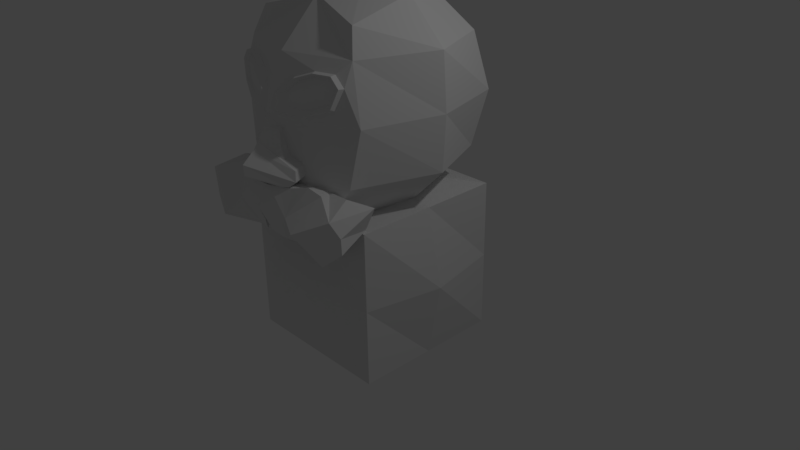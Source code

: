# Source: aksmdkladm.blend  (saved by Blender 2.77.0; exported with 4.5.12 LTS)
import bpy
from mathutils import Matrix  # noqa: F401  (used for matrix-valued properties, if any)

bpy.ops.wm.read_factory_settings(use_empty=True)
scene = bpy.context.scene
scene.name = 'Scene'

# ---- collections
col_collection_1 = bpy.data.collections.new('Collection 1'); scene.collection.children.link(col_collection_1)

# ---- materials (node trees are filled in below, after node groups)
mat_material = bpy.data.materials.new('Material')
mat_material.alpha_threshold = 0.0
mat_material.use_transparent_shadow = False
mat_material.roughness = 0.5
mat_material.line_color = (0.0, 0.0, 0.0, 1.0)

# ---- material node trees

# ---- world
world_world = bpy.data.worlds.new('World'); scene.world = world_world
world_world.color = (0.05088, 0.05088, 0.05088)
world_world.use_sun_shadow = False
world_world.sun_shadow_jitter_overblur = 0.0
world_world.cycles.sampling_method = 'MANUAL'

# ---- cameras
cam_camera = bpy.data.cameras.new('Camera')
cam_camera.clip_end = 100.0
cam_camera.lens = 35.0
cam_camera.sensor_width = 32.0
cam_camera.sensor_height = 18.0
cam_camera.ortho_scale = 7.314
cam_camera.dof.focus_distance = 0.0
cam_camera.dof.aperture_fstop = 128.0

# ---- lights
light_lamp = bpy.data.lights.new('Lamp', 'POINT')
light_lamp.transmission_factor = 0.0
light_lamp.cutoff_distance = 30.0
light_lamp.energy = 100.0
light_lamp.shadow_buffer_clip_start = 1.001
light_lamp.shadow_soft_size = 0.1
light_lamp.shadow_maximum_resolution = 0.006
light_lamp.use_absolute_resolution = True

# ---- meshes
me_sphere = bpy.data.meshes.new('Sphere')
me_sphere.from_pydata([(0.5206, -1.222, 0.5562), (0.7387, -1.157, 0.5562), (0.8363, -1.141, 0.4357), (0.7502, -1.19, 0.2118), (0.4632, -1.333, 0.1085), (0.1302, -1.419, 0.3036), (0.1474, -1.456, 0.1372), (0.07965, -1.42, 0.09736), (0.4304, -1.283, 0.06547), (0.7493, -1.123, 0.1803), (-1.871e-07, 0.7, 1.212), (-2.288e-07, 1.212, 0.7), (-1.871e-07, 1.4, -6.12e-08), (-2.705e-07, 1.212, -0.7), (-2.079e-07, 0.7, -1.212), (-3.609e-07, -1.495e-07, 1.4), (0.495, 0.495, 1.212), (0.8573, 0.8573, 0.7), (0.9899, 0.9899, -6.12e-08), (0.8573, 0.8573, -0.7), (0.495, 0.495, -1.212), (-2.114e-07, 0.0, -1.4), (0.7, -6.603e-08, 1.212), (1.212, 5.914e-08, 0.7), (1.26, 1.741e-08, 0.0), (1.212, 1.741e-08, -0.7), (0.7, -3.447e-09, -1.212), (0.7425, -0.8501, 1.024), (0.8573, -0.9573, 0.7), (0.9899, -0.9899, -6.12e-08), (0.8573, -1.057, -0.7), (0.495, -1.095, -1.212), (-2.705e-07, -0.7, 1.212), (-1.454e-07, -1.212, 0.7), (-2.235e-07, -1.452, 0.07216), (0.0, -1.597, -0.6954), (-2.079e-07, -1.4, -1.212), (0.845, -1.069, 0.429), (0.7366, -1.088, 0.563), (0.4942, -1.16, 0.563), (0.2519, -1.248, 0.4737), (0.06052, -1.378, 0.2823), (0.3024, -1.302, 0.4759), (0.2014, -1.343, 0.3125), (0.3392, -1.249, 0.4503), (0.5137, -1.185, 0.5146), (0.6882, -1.134, 0.5146), (0.7662, -1.12, 0.4182), (0.6974, -1.159, 0.2391), (0.4678, -1.274, 0.1564), (0.2152, -1.373, 0.1794), (0.4978, -1.284, 0.3506), (-2.235e-07, -1.485, 0.01039), (-2.235e-07, -1.41, -0.7041), (0.1164, -1.353, -0.07153), (0.1459, -1.343, -0.2606), (0.1916, -1.326, -0.4016), (0.3339, -1.268, -0.4841), (0.3581, -1.26, -0.6044), (0.291, -1.289, -0.6835), (0.1862, -1.333, -0.711), (0.1003, -1.368, -0.7075), (0.0, -1.505, -0.06919), (0.0, -1.608, -0.6603), (0.1324, -1.403, -0.1065), (0.1814, -1.439, -0.2641), (0.2519, -1.456, -0.4049), (0.3942, -1.421, -0.5061), (0.4184, -1.442, -0.6239), (0.3512, -1.488, -0.6879), (0.2465, -1.536, -0.697), (0.1606, -1.569, -0.6798), (0.0, -1.545, -0.1319), (0.0, -1.601, -0.2161), (0.0, -1.663, -0.3003), (0.0, -1.82, -0.4322), (0.0, -1.811, -0.5618), (-2.225e-07, -1.409, -0.727), (-2.195e-07, -1.407, -1.028), (0.03163, -1.389, -0.7315), (0.1368, -1.338, -0.7218), (0.2823, -1.286, -0.7184), (0.4636, -1.208, -0.7357), (0.6245, -1.155, -0.7565), (0.7079, -1.112, -0.8267), (0.628, -1.115, -0.9935), (0.4812, -1.176, -1.053), (0.2638, -1.243, -1.02), (0.1431, -1.311, -1.038), (0.05813, -1.369, -1.026), (1.05e-09, -1.668, -0.9825), (0.09671, -1.578, -0.7033), (0.2293, -1.527, -0.7022), (0.3748, -1.474, -0.6949), (0.574, -1.396, -0.6499), (0.7219, -1.344, -0.7225), (0.3395, -1.349, -1.423), (0.1689, -1.457, -1.377), (0.05253, -1.537, -1.293), (0.009557, -1.589, -1.149), (0.4112, -1.615, -0.9916), (0.6694, -1.739, -1.058), (0.9353, -1.543, -1.424), (1.171, -1.457, -1.222), (1.153, -1.45, -1.038), (1.075, -1.533, -0.8489), (0.591, -0.96, -1.582), (0.9438, -0.9253, -1.188), (1.095, -0.9186, -0.8725), (0.9371, -1.176, -0.7397)], [], [(4, 3, 48, 49), (42, 5, 43, 44), (5, 6, 50, 43), (49, 48, 51), (8, 9, 3, 4), (37, 38, 1, 2), (39, 40, 42, 0), (7, 8, 4, 6), (9, 37, 2, 3), (41, 7, 6, 5), (38, 39, 0, 1), (1, 0, 45, 46), (14, 13, 19, 20), (12, 11, 17, 18), (10, 15, 16), (21, 14, 20), (72, 65, 64, 62), (11, 10, 16, 17), (20, 19, 25, 26), (18, 17, 23, 24), (16, 15, 22), (21, 20, 26), (19, 18, 24, 25), (17, 16, 22, 23), (24, 23, 28, 29), (22, 15, 27), (21, 26, 31), (25, 24, 29, 30), (23, 22, 27, 28), (26, 25, 30, 31), (27, 15, 32), (21, 31, 36), (52, 54, 34), (28, 27, 32, 33), (89, 78, 36), (34, 41, 33), (34, 8, 7), (34, 29, 8), (8, 29, 9), (9, 29, 37), (29, 28, 37), (37, 28, 38), (38, 28, 39), (28, 33, 39), (39, 33, 40), (40, 41, 5, 42), (34, 7, 41), (33, 41, 40), (2, 1, 46, 47), (0, 42, 44, 45), (6, 4, 49, 50), (3, 2, 47, 48), (44, 43, 51), (47, 46, 51), (50, 49, 51), (48, 47, 51), (45, 44, 51), (46, 45, 51), (43, 50, 51), (34, 54, 29), (60, 59, 69, 70), (54, 55, 29), (56, 29, 55), (57, 29, 56), (94, 93, 100), (59, 81, 82, 30), (78, 89, 99, 90), (81, 59, 60, 80), (59, 30, 58), (58, 29, 57), (29, 58, 30), (66, 65, 72, 73), (57, 56, 66, 67), (61, 60, 70, 71), (58, 57, 67, 68), (55, 54, 64, 65), (53, 61, 71, 63), (59, 58, 68, 69), (56, 55, 65, 66), (54, 52, 62, 64), (67, 66, 73, 74), (68, 67, 74, 75), (69, 68, 75, 76), (69, 76, 63, 71, 70), (89, 36, 88), (82, 81, 93, 94), (88, 36, 87), (85, 86, 31), (31, 86, 36), (86, 87, 36), (31, 30, 85), (83, 30, 82), (83, 84, 30), (84, 85, 30), (77, 79, 53), (80, 61, 53, 79), (80, 60, 61), (83, 82, 94, 95), (79, 77, 35, 91), (100, 96, 102, 101), (83, 95, 105, 109), (85, 84, 108, 107), (87, 86, 96, 97), (80, 79, 91, 92), (88, 87, 97, 98), (81, 80, 92, 93), (89, 88, 98, 99), (90, 99, 100), (95, 94, 100), (91, 35, 100), (95, 100, 101, 105), (84, 83, 109, 108), (86, 85, 107, 106), (97, 96, 100), (93, 92, 100), (92, 91, 100), (98, 97, 100), (35, 90, 100), (99, 98, 100), (96, 86, 106, 102), (102, 103, 101), (103, 104, 101), (104, 105, 101), (106, 107, 103, 102), (107, 108, 104, 103), (108, 109, 105, 104)])
me_sphere.use_remesh_preserve_volume = False
me_sphere.use_remesh_preserve_attributes = False
me_sphere.use_mirror_vertex_groups = False
me_sphere.update()
me_cube = bpy.data.meshes.new('Cube')
me_cube.from_pydata([(1.0, 1.0, -1.0), (1.0, -1.0, -1.0), (1.0, 1.0, 1.0), (1.0, -1.0, 1.0), (1.0, -5.96e-08, -1.0), (1.788e-07, 1.0, -1.0), (1.0, 1.0, 0.0), (0.0, -1.0, -1.0), (1.0, -1.0, 0.0), (1.0, -5.364e-07, 1.0), (2.384e-07, 1.0, 1.0), (-5.364e-07, -1.0, 1.0), (2.861e-07, 1.2, 0.0), (-3.576e-07, -1.2, 0.0), (1.2, -3.576e-07, 0.0), (-1.788e-07, -2.146e-07, 1.2), (7.153e-08, 1.431e-07, -1.2)], [], [(14, 9, 3, 8), (2, 6, 12, 10), (6, 0, 5, 12), (1, 8, 13, 7), (8, 3, 11, 13), (4, 14, 8, 1), (0, 6, 14, 4), (6, 2, 9, 14), (9, 15, 11, 3), (2, 10, 15, 9), (0, 4, 16, 5), (4, 1, 7, 16)])
me_cube.materials.append(mat_material)
me_cube.use_remesh_preserve_volume = False
me_cube.use_remesh_preserve_attributes = False
me_cube.use_mirror_vertex_groups = False
me_cube.update()

# ---- objects
ob_sphere = bpy.data.objects.new('Sphere', me_sphere)
ob_cube = bpy.data.objects.new('Cube', me_cube)
ob_lamp = bpy.data.objects.new('Lamp', light_lamp)
ob_camera = bpy.data.objects.new('Camera', cam_camera)

# ---- transforms, parenting, visibility, modifiers, constraints
ob_sphere.location = (0.0, 0.0, 2.2)
ob_sphere.lineart.crease_threshold = 0.0
_m = ob_sphere.modifiers.new('Mirror', 'MIRROR')
ob_cube.location = (0.0, 0.0, 0.0)
ob_cube.lock_rotations_4d = False
ob_cube.empty_display_type = 'ARROWS'
ob_cube.lineart.crease_threshold = 0.0
_m = ob_cube.modifiers.new('Mirror', 'MIRROR')
ob_lamp.location = (4.076, 1.005, 5.904)
ob_lamp.rotation_euler = (0.6503, 0.05522, 1.866)
ob_lamp.lock_rotations_4d = False
ob_lamp.empty_display_type = 'ARROWS'
ob_lamp.color = (0.0, 0.0, 0.0, 0.0)
ob_lamp.lineart.crease_threshold = 0.0
ob_camera.location = (7.481, -6.508, 5.344)
ob_camera.rotation_euler = (1.109, 0.01082, 0.8149)
ob_camera.lock_rotations_4d = False
ob_camera.empty_display_type = 'ARROWS'
ob_camera.color = (0.0, 0.0, 0.0, 0.0)
ob_camera.display_type = 'WIRE'
ob_camera.lineart.crease_threshold = 0.0

# ---- collection membership
col_collection_1.objects.link(ob_sphere)
col_collection_1.objects.link(ob_cube)
col_collection_1.objects.link(ob_lamp)
col_collection_1.objects.link(ob_camera)

# ---- scene / render settings (as saved in the file)
scene.camera = ob_camera
scene.frame_start = 1; scene.frame_end = 250; scene.frame_set(1)
scene.render.engine = 'BLENDER_EEVEE_NEXT'
scene.render.resolution_percentage = 50
scene.render.dither_intensity = 0.0
scene.cycles.use_denoising = False
scene.cycles.samples = 128
scene.cycles.sampling_pattern = 'TABULATED_SOBOL'
scene.cycles.light_sampling_threshold = 0.0
scene.cycles.use_adaptive_sampling = False
scene.cycles.use_light_tree = False
scene.cycles.blur_glossy = 0.0
scene.cycles.sample_clamp_indirect = 0.0
scene.view_settings.view_transform = 'Standard'
bpy.context.view_layer.update()
